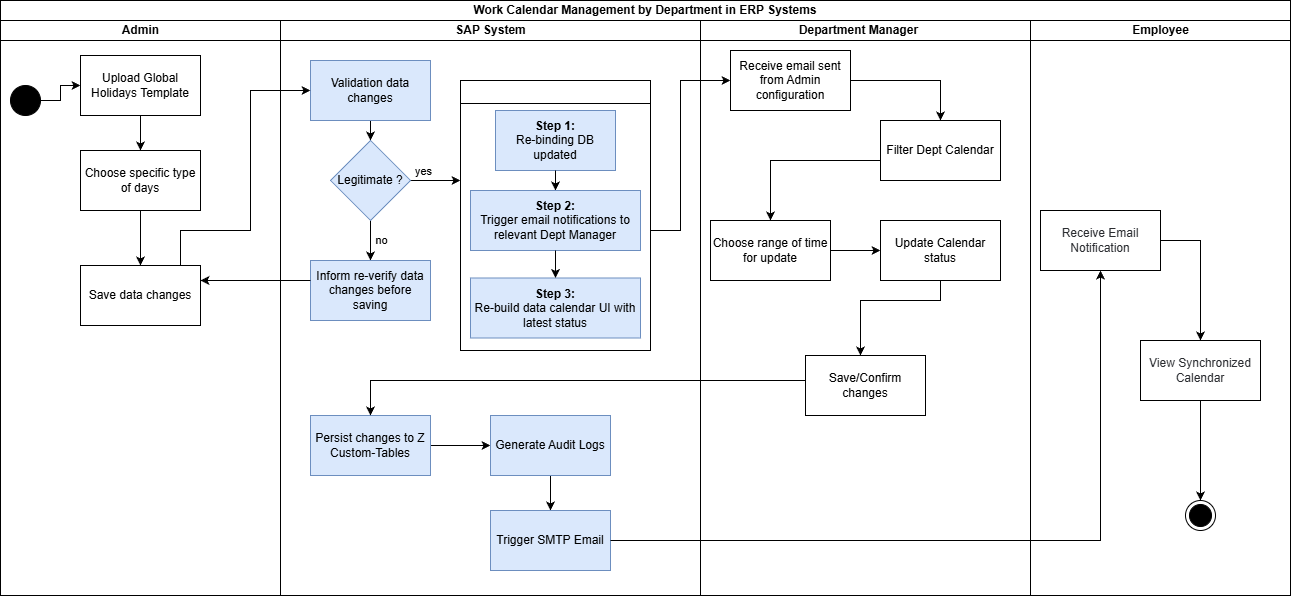

The diagram above was exported from draw.io. Its source (the exported page's mxGraphModel, read from the mxfile embedded in the PNG):
<mxGraphModel dx="1158" dy="696" grid="1" gridSize="10" guides="1" tooltips="1" connect="1" arrows="1" fold="1" page="1" pageScale="1" pageWidth="1100" pageHeight="850" math="0" shadow="0">
  <root>
    <mxCell id="0" />
    <mxCell id="1" parent="0" />
    <mxCell id="qStwdgGF9CIkP_T0gKRn-5" parent="1" style="swimlane;html=1;childLayout=stackLayout;resizeParent=1;resizeParentMax=0;startSize=20;whiteSpace=wrap;" value="Work Calendar Management by Department in ERP Systems" vertex="1">
      <mxGeometry height="595" width="1290" x="60" y="40" as="geometry" />
    </mxCell>
    <mxCell id="qStwdgGF9CIkP_T0gKRn-6" parent="qStwdgGF9CIkP_T0gKRn-5" style="swimlane;html=1;startSize=20;" value="Admin" vertex="1">
      <mxGeometry height="575" width="280" y="20" as="geometry" />
    </mxCell>
    <mxCell id="qStwdgGF9CIkP_T0gKRn-11" parent="qStwdgGF9CIkP_T0gKRn-6" style="ellipse;fillColor=strokeColor;html=1;" value="" vertex="1">
      <mxGeometry height="30" width="30" x="10" y="65" as="geometry" />
    </mxCell>
    <mxCell id="qStwdgGF9CIkP_T0gKRn-15" edge="1" parent="qStwdgGF9CIkP_T0gKRn-6" source="qStwdgGF9CIkP_T0gKRn-12" style="edgeStyle=orthogonalEdgeStyle;rounded=0;orthogonalLoop=1;jettySize=auto;html=1;" target="qStwdgGF9CIkP_T0gKRn-14" value="">
      <mxGeometry relative="1" as="geometry" />
    </mxCell>
    <mxCell id="qStwdgGF9CIkP_T0gKRn-12" parent="qStwdgGF9CIkP_T0gKRn-6" style="rounded=0;whiteSpace=wrap;html=1;" value="Upload Global Holidays Template" vertex="1">
      <mxGeometry height="60" width="120" x="80" y="35" as="geometry" />
    </mxCell>
    <mxCell id="qStwdgGF9CIkP_T0gKRn-13" edge="1" parent="qStwdgGF9CIkP_T0gKRn-6" source="qStwdgGF9CIkP_T0gKRn-11" style="edgeStyle=orthogonalEdgeStyle;rounded=0;orthogonalLoop=1;jettySize=auto;html=1;entryX=0;entryY=0.5;entryDx=0;entryDy=0;" target="qStwdgGF9CIkP_T0gKRn-12">
      <mxGeometry relative="1" as="geometry" />
    </mxCell>
    <mxCell id="qStwdgGF9CIkP_T0gKRn-17" edge="1" parent="qStwdgGF9CIkP_T0gKRn-6" source="qStwdgGF9CIkP_T0gKRn-14" style="edgeStyle=orthogonalEdgeStyle;rounded=0;orthogonalLoop=1;jettySize=auto;html=1;" target="qStwdgGF9CIkP_T0gKRn-16" value="">
      <mxGeometry relative="1" as="geometry" />
    </mxCell>
    <mxCell id="qStwdgGF9CIkP_T0gKRn-14" parent="qStwdgGF9CIkP_T0gKRn-6" style="rounded=0;whiteSpace=wrap;html=1;" value="Choose specific type of days" vertex="1">
      <mxGeometry height="60" width="120" x="80" y="130" as="geometry" />
    </mxCell>
    <mxCell id="qStwdgGF9CIkP_T0gKRn-16" parent="qStwdgGF9CIkP_T0gKRn-6" style="rounded=0;whiteSpace=wrap;html=1;" value="Save data changes" vertex="1">
      <mxGeometry height="60" width="120" x="80" y="245" as="geometry" />
    </mxCell>
    <mxCell id="qStwdgGF9CIkP_T0gKRn-8" parent="qStwdgGF9CIkP_T0gKRn-5" style="swimlane;html=1;startSize=20;" value="SAP System" vertex="1">
      <mxGeometry height="575" width="420" x="280" y="20" as="geometry" />
    </mxCell>
    <mxCell id="qStwdgGF9CIkP_T0gKRn-21" edge="1" parent="qStwdgGF9CIkP_T0gKRn-8" source="qStwdgGF9CIkP_T0gKRn-18" style="edgeStyle=orthogonalEdgeStyle;rounded=0;orthogonalLoop=1;jettySize=auto;html=1;" target="qStwdgGF9CIkP_T0gKRn-20" value="">
      <mxGeometry relative="1" as="geometry" />
    </mxCell>
    <mxCell id="qStwdgGF9CIkP_T0gKRn-18" parent="qStwdgGF9CIkP_T0gKRn-8" style="rounded=0;whiteSpace=wrap;html=1;fillColor=#dae8fc;strokeColor=#6c8ebf;" value="Validation data changes" vertex="1">
      <mxGeometry height="60" width="120" x="30" y="40" as="geometry" />
    </mxCell>
    <mxCell id="qStwdgGF9CIkP_T0gKRn-23" edge="1" parent="qStwdgGF9CIkP_T0gKRn-8" source="qStwdgGF9CIkP_T0gKRn-20" style="edgeStyle=orthogonalEdgeStyle;rounded=0;orthogonalLoop=1;jettySize=auto;html=1;" value="">
      <mxGeometry relative="1" as="geometry">
        <Array as="points">
          <mxPoint x="180" y="160" />
        </Array>
        <mxPoint x="180" y="160" as="targetPoint" />
      </mxGeometry>
    </mxCell>
    <mxCell id="qStwdgGF9CIkP_T0gKRn-31" connectable="0" parent="qStwdgGF9CIkP_T0gKRn-23" style="edgeLabel;html=1;align=center;verticalAlign=middle;resizable=0;points=[];" value="yes" vertex="1">
      <mxGeometry relative="1" x="-0.4867" y="5" as="geometry">
        <mxPoint x="-1" y="-5" as="offset" />
      </mxGeometry>
    </mxCell>
    <mxCell id="qStwdgGF9CIkP_T0gKRn-27" edge="1" parent="qStwdgGF9CIkP_T0gKRn-8" source="qStwdgGF9CIkP_T0gKRn-20" style="edgeStyle=orthogonalEdgeStyle;rounded=0;orthogonalLoop=1;jettySize=auto;html=1;" target="qStwdgGF9CIkP_T0gKRn-26" value="">
      <mxGeometry relative="1" as="geometry" />
    </mxCell>
    <mxCell id="qStwdgGF9CIkP_T0gKRn-32" connectable="0" parent="qStwdgGF9CIkP_T0gKRn-27" style="edgeLabel;html=1;align=center;verticalAlign=middle;resizable=0;points=[];" value="no" vertex="1">
      <mxGeometry relative="1" x="-0.16" y="-2" as="geometry">
        <mxPoint x="12" y="3" as="offset" />
      </mxGeometry>
    </mxCell>
    <mxCell id="qStwdgGF9CIkP_T0gKRn-20" parent="qStwdgGF9CIkP_T0gKRn-8" style="rhombus;whiteSpace=wrap;html=1;fillColor=#dae8fc;strokeColor=#6c8ebf;rounded=0;" value="Legitimate ?" vertex="1">
      <mxGeometry height="80" width="80" x="50" y="120" as="geometry" />
    </mxCell>
    <mxCell id="qStwdgGF9CIkP_T0gKRn-22" parent="qStwdgGF9CIkP_T0gKRn-8" style="whiteSpace=wrap;html=1;fillColor=#dae8fc;strokeColor=#6c8ebf;rounded=0;" value="&lt;b&gt;Step 1:&lt;/b&gt;&lt;div&gt;Re-binding DB updated&lt;b&gt;&lt;/b&gt;&lt;/div&gt;" vertex="1">
      <mxGeometry height="60" width="120" x="215" y="90" as="geometry" />
    </mxCell>
    <mxCell id="qStwdgGF9CIkP_T0gKRn-26" parent="qStwdgGF9CIkP_T0gKRn-8" style="whiteSpace=wrap;html=1;fillColor=#dae8fc;strokeColor=#6c8ebf;rounded=0;" value="Inform re-verify data changes before saving" vertex="1">
      <mxGeometry height="60" width="120" x="30" y="240" as="geometry" />
    </mxCell>
    <mxCell id="qStwdgGF9CIkP_T0gKRn-33" edge="1" parent="qStwdgGF9CIkP_T0gKRn-8" source="qStwdgGF9CIkP_T0gKRn-22" style="edgeStyle=orthogonalEdgeStyle;rounded=0;orthogonalLoop=1;jettySize=auto;html=1;" target="qStwdgGF9CIkP_T0gKRn-24" value="">
      <mxGeometry relative="1" as="geometry">
        <mxPoint x="640" y="220" as="sourcePoint" />
        <mxPoint x="640" y="280" as="targetPoint" />
      </mxGeometry>
    </mxCell>
    <mxCell id="qStwdgGF9CIkP_T0gKRn-53" edge="1" parent="qStwdgGF9CIkP_T0gKRn-8" source="qStwdgGF9CIkP_T0gKRn-50" style="edgeStyle=orthogonalEdgeStyle;rounded=0;orthogonalLoop=1;jettySize=auto;html=1;" target="qStwdgGF9CIkP_T0gKRn-52" value="">
      <mxGeometry relative="1" as="geometry" />
    </mxCell>
    <mxCell id="qStwdgGF9CIkP_T0gKRn-50" parent="qStwdgGF9CIkP_T0gKRn-8" style="whiteSpace=wrap;html=1;rounded=0;fillColor=#dae8fc;strokeColor=#6c8ebf;" value="Persist changes to Z Custom-Tables" vertex="1">
      <mxGeometry height="60" width="120" x="30" y="395" as="geometry" />
    </mxCell>
    <mxCell id="qStwdgGF9CIkP_T0gKRn-55" edge="1" parent="qStwdgGF9CIkP_T0gKRn-8" source="qStwdgGF9CIkP_T0gKRn-52" style="edgeStyle=orthogonalEdgeStyle;rounded=0;orthogonalLoop=1;jettySize=auto;html=1;" target="qStwdgGF9CIkP_T0gKRn-54" value="">
      <mxGeometry relative="1" as="geometry" />
    </mxCell>
    <mxCell id="qStwdgGF9CIkP_T0gKRn-52" parent="qStwdgGF9CIkP_T0gKRn-8" style="whiteSpace=wrap;html=1;rounded=0;fillColor=#dae8fc;strokeColor=#6c8ebf;" value="Generate Audit Logs" vertex="1">
      <mxGeometry height="60" width="120" x="210" y="395" as="geometry" />
    </mxCell>
    <mxCell id="qStwdgGF9CIkP_T0gKRn-54" parent="qStwdgGF9CIkP_T0gKRn-8" style="whiteSpace=wrap;html=1;rounded=0;fillColor=#dae8fc;strokeColor=#6c8ebf;" value="Trigger SMTP Email" vertex="1">
      <mxGeometry height="60" width="120" x="210" y="490" as="geometry" />
    </mxCell>
    <mxCell id="qStwdgGF9CIkP_T0gKRn-63" parent="qStwdgGF9CIkP_T0gKRn-8" style="swimlane;" value="" vertex="1">
      <mxGeometry height="270" width="190" x="180" y="60" as="geometry">
        <mxRectangle height="40" width="50" x="175" y="70" as="alternateBounds" />
      </mxGeometry>
    </mxCell>
    <mxCell id="qStwdgGF9CIkP_T0gKRn-24" parent="qStwdgGF9CIkP_T0gKRn-63" style="whiteSpace=wrap;html=1;fillColor=#dae8fc;strokeColor=#6c8ebf;rounded=0;" value="&lt;b&gt;Step 2:&lt;/b&gt;&lt;div&gt;Trigger email notifications to relevant Dept Manager&lt;/div&gt;" vertex="1">
      <mxGeometry height="60" width="170" x="10" y="110" as="geometry" />
    </mxCell>
    <mxCell id="qStwdgGF9CIkP_T0gKRn-34" parent="qStwdgGF9CIkP_T0gKRn-63" style="whiteSpace=wrap;html=1;fillColor=#dae8fc;strokeColor=#6c8ebf;rounded=0;" value="&lt;b&gt;Step 3:&lt;/b&gt;&lt;div&gt;Re-build data calendar UI with latest status&lt;/div&gt;" vertex="1">
      <mxGeometry height="60" width="170" x="10" y="197.5" as="geometry" />
    </mxCell>
    <mxCell id="qStwdgGF9CIkP_T0gKRn-35" edge="1" parent="qStwdgGF9CIkP_T0gKRn-63" source="qStwdgGF9CIkP_T0gKRn-24" style="edgeStyle=orthogonalEdgeStyle;rounded=0;orthogonalLoop=1;jettySize=auto;html=1;" target="qStwdgGF9CIkP_T0gKRn-34" value="">
      <mxGeometry relative="1" as="geometry" />
    </mxCell>
    <mxCell id="qStwdgGF9CIkP_T0gKRn-9" parent="qStwdgGF9CIkP_T0gKRn-5" style="swimlane;html=1;startSize=20;" value="Department Manager&lt;span style=&quot;white-space-collapse: preserve;&quot;&gt;&#09;&lt;/span&gt;" vertex="1">
      <mxGeometry height="575" width="330" x="700" y="20" as="geometry" />
    </mxCell>
    <mxCell id="qStwdgGF9CIkP_T0gKRn-42" edge="1" parent="qStwdgGF9CIkP_T0gKRn-9" source="qStwdgGF9CIkP_T0gKRn-38" style="edgeStyle=orthogonalEdgeStyle;rounded=0;orthogonalLoop=1;jettySize=auto;html=1;" target="qStwdgGF9CIkP_T0gKRn-41" value="">
      <mxGeometry relative="1" as="geometry" />
    </mxCell>
    <mxCell id="qStwdgGF9CIkP_T0gKRn-38" parent="qStwdgGF9CIkP_T0gKRn-9" style="whiteSpace=wrap;html=1;rounded=0;" value="Receive email sent from Admin configuration" vertex="1">
      <mxGeometry height="60" width="120" x="30" y="30" as="geometry" />
    </mxCell>
    <mxCell id="qStwdgGF9CIkP_T0gKRn-44" edge="1" parent="qStwdgGF9CIkP_T0gKRn-9" source="qStwdgGF9CIkP_T0gKRn-41" style="edgeStyle=orthogonalEdgeStyle;rounded=0;orthogonalLoop=1;jettySize=auto;html=1;" target="qStwdgGF9CIkP_T0gKRn-43" value="">
      <mxGeometry relative="1" as="geometry">
        <Array as="points">
          <mxPoint x="240" y="140" />
          <mxPoint x="70" y="140" />
        </Array>
      </mxGeometry>
    </mxCell>
    <mxCell id="qStwdgGF9CIkP_T0gKRn-41" parent="qStwdgGF9CIkP_T0gKRn-9" style="whiteSpace=wrap;html=1;rounded=0;" value="Filter Dept Calendar" vertex="1">
      <mxGeometry height="60" width="120" x="180" y="100" as="geometry" />
    </mxCell>
    <mxCell id="qStwdgGF9CIkP_T0gKRn-46" edge="1" parent="qStwdgGF9CIkP_T0gKRn-9" source="qStwdgGF9CIkP_T0gKRn-43" style="edgeStyle=orthogonalEdgeStyle;rounded=0;orthogonalLoop=1;jettySize=auto;html=1;" target="qStwdgGF9CIkP_T0gKRn-45" value="">
      <mxGeometry relative="1" as="geometry" />
    </mxCell>
    <mxCell id="qStwdgGF9CIkP_T0gKRn-43" parent="qStwdgGF9CIkP_T0gKRn-9" style="whiteSpace=wrap;html=1;rounded=0;" value="Choose range of time for update" vertex="1">
      <mxGeometry height="60" width="120" x="10" y="200" as="geometry" />
    </mxCell>
    <mxCell id="qStwdgGF9CIkP_T0gKRn-49" edge="1" parent="qStwdgGF9CIkP_T0gKRn-9" source="qStwdgGF9CIkP_T0gKRn-45" style="edgeStyle=orthogonalEdgeStyle;rounded=0;orthogonalLoop=1;jettySize=auto;html=1;" target="qStwdgGF9CIkP_T0gKRn-48" value="">
      <mxGeometry relative="1" as="geometry">
        <Array as="points">
          <mxPoint x="240" y="280" />
          <mxPoint x="160" y="280" />
        </Array>
      </mxGeometry>
    </mxCell>
    <mxCell id="qStwdgGF9CIkP_T0gKRn-45" parent="qStwdgGF9CIkP_T0gKRn-9" style="whiteSpace=wrap;html=1;rounded=0;" value="Update Calendar status" vertex="1">
      <mxGeometry height="60" width="120" x="180" y="200" as="geometry" />
    </mxCell>
    <mxCell id="qStwdgGF9CIkP_T0gKRn-48" parent="qStwdgGF9CIkP_T0gKRn-9" style="whiteSpace=wrap;html=1;rounded=0;" value="Save/Confirm changes" vertex="1">
      <mxGeometry height="60" width="120" x="105" y="335" as="geometry" />
    </mxCell>
    <mxCell id="qStwdgGF9CIkP_T0gKRn-10" parent="qStwdgGF9CIkP_T0gKRn-5" style="swimlane;html=1;startSize=20;" value="Employee" vertex="1">
      <mxGeometry height="575" width="260" x="1030" y="20" as="geometry" />
    </mxCell>
    <mxCell id="qStwdgGF9CIkP_T0gKRn-60" edge="1" parent="qStwdgGF9CIkP_T0gKRn-10" source="qStwdgGF9CIkP_T0gKRn-57" style="edgeStyle=orthogonalEdgeStyle;rounded=0;orthogonalLoop=1;jettySize=auto;html=1;" target="qStwdgGF9CIkP_T0gKRn-59" value="">
      <mxGeometry relative="1" as="geometry">
        <Array as="points">
          <mxPoint x="170" y="220" />
        </Array>
      </mxGeometry>
    </mxCell>
    <mxCell id="qStwdgGF9CIkP_T0gKRn-57" parent="qStwdgGF9CIkP_T0gKRn-10" style="whiteSpace=wrap;html=1;rounded=0;" value="&lt;span style=&quot;color: rgb(43, 45, 49); font-family: Inter, sans-serif; text-align: start; background-color: rgb(255, 255, 255);&quot;&gt;&lt;font&gt;Receive Email Notification&lt;/font&gt;&lt;/span&gt;" vertex="1">
      <mxGeometry height="60" width="120" x="10" y="190" as="geometry" />
    </mxCell>
    <mxCell id="qStwdgGF9CIkP_T0gKRn-62" edge="1" parent="qStwdgGF9CIkP_T0gKRn-10" source="qStwdgGF9CIkP_T0gKRn-59" style="edgeStyle=orthogonalEdgeStyle;rounded=0;orthogonalLoop=1;jettySize=auto;html=1;" target="qStwdgGF9CIkP_T0gKRn-61">
      <mxGeometry relative="1" as="geometry" />
    </mxCell>
    <mxCell id="qStwdgGF9CIkP_T0gKRn-59" parent="qStwdgGF9CIkP_T0gKRn-10" style="whiteSpace=wrap;html=1;rounded=0;" value="&lt;span style=&quot;color: rgb(43, 45, 49); font-family: Inter, sans-serif; text-align: start; background-color: rgb(255, 255, 255);&quot;&gt;&lt;font&gt;View Synchronized Calendar&lt;/font&gt;&lt;/span&gt;" vertex="1">
      <mxGeometry height="60" width="120" x="110" y="320" as="geometry" />
    </mxCell>
    <mxCell id="qStwdgGF9CIkP_T0gKRn-61" parent="qStwdgGF9CIkP_T0gKRn-10" style="ellipse;html=1;shape=endState;fillColor=strokeColor;" value="" vertex="1">
      <mxGeometry height="30" width="30" x="155" y="480" as="geometry" />
    </mxCell>
    <mxCell id="qStwdgGF9CIkP_T0gKRn-19" edge="1" parent="qStwdgGF9CIkP_T0gKRn-5" source="qStwdgGF9CIkP_T0gKRn-16" style="edgeStyle=orthogonalEdgeStyle;rounded=0;orthogonalLoop=1;jettySize=auto;html=1;" target="qStwdgGF9CIkP_T0gKRn-18" value="">
      <mxGeometry relative="1" as="geometry">
        <Array as="points">
          <mxPoint x="180" y="230" />
          <mxPoint x="250" y="230" />
          <mxPoint x="250" y="90" />
        </Array>
      </mxGeometry>
    </mxCell>
    <mxCell id="qStwdgGF9CIkP_T0gKRn-29" edge="1" parent="qStwdgGF9CIkP_T0gKRn-5" source="qStwdgGF9CIkP_T0gKRn-26" style="edgeStyle=orthogonalEdgeStyle;rounded=0;orthogonalLoop=1;jettySize=auto;html=1;" target="qStwdgGF9CIkP_T0gKRn-16">
      <mxGeometry relative="1" as="geometry">
        <Array as="points">
          <mxPoint x="230" y="280" />
          <mxPoint x="230" y="280" />
        </Array>
      </mxGeometry>
    </mxCell>
    <mxCell id="qStwdgGF9CIkP_T0gKRn-39" edge="1" parent="qStwdgGF9CIkP_T0gKRn-5" style="edgeStyle=orthogonalEdgeStyle;rounded=0;orthogonalLoop=1;jettySize=auto;html=1;" target="qStwdgGF9CIkP_T0gKRn-38" value="">
      <mxGeometry relative="1" as="geometry">
        <Array as="points">
          <mxPoint x="680" y="230" />
          <mxPoint x="680" y="80" />
        </Array>
        <mxPoint x="650" y="230" as="sourcePoint" />
      </mxGeometry>
    </mxCell>
    <mxCell id="qStwdgGF9CIkP_T0gKRn-51" edge="1" parent="qStwdgGF9CIkP_T0gKRn-5" source="qStwdgGF9CIkP_T0gKRn-48" style="edgeStyle=orthogonalEdgeStyle;rounded=0;orthogonalLoop=1;jettySize=auto;html=1;" target="qStwdgGF9CIkP_T0gKRn-50" value="">
      <mxGeometry relative="1" as="geometry">
        <Array as="points">
          <mxPoint x="370" y="380" />
        </Array>
      </mxGeometry>
    </mxCell>
    <mxCell id="qStwdgGF9CIkP_T0gKRn-58" edge="1" parent="qStwdgGF9CIkP_T0gKRn-5" source="qStwdgGF9CIkP_T0gKRn-54" style="edgeStyle=orthogonalEdgeStyle;rounded=0;orthogonalLoop=1;jettySize=auto;html=1;" target="qStwdgGF9CIkP_T0gKRn-57" value="">
      <mxGeometry relative="1" as="geometry" />
    </mxCell>
  </root>
</mxGraphModel>